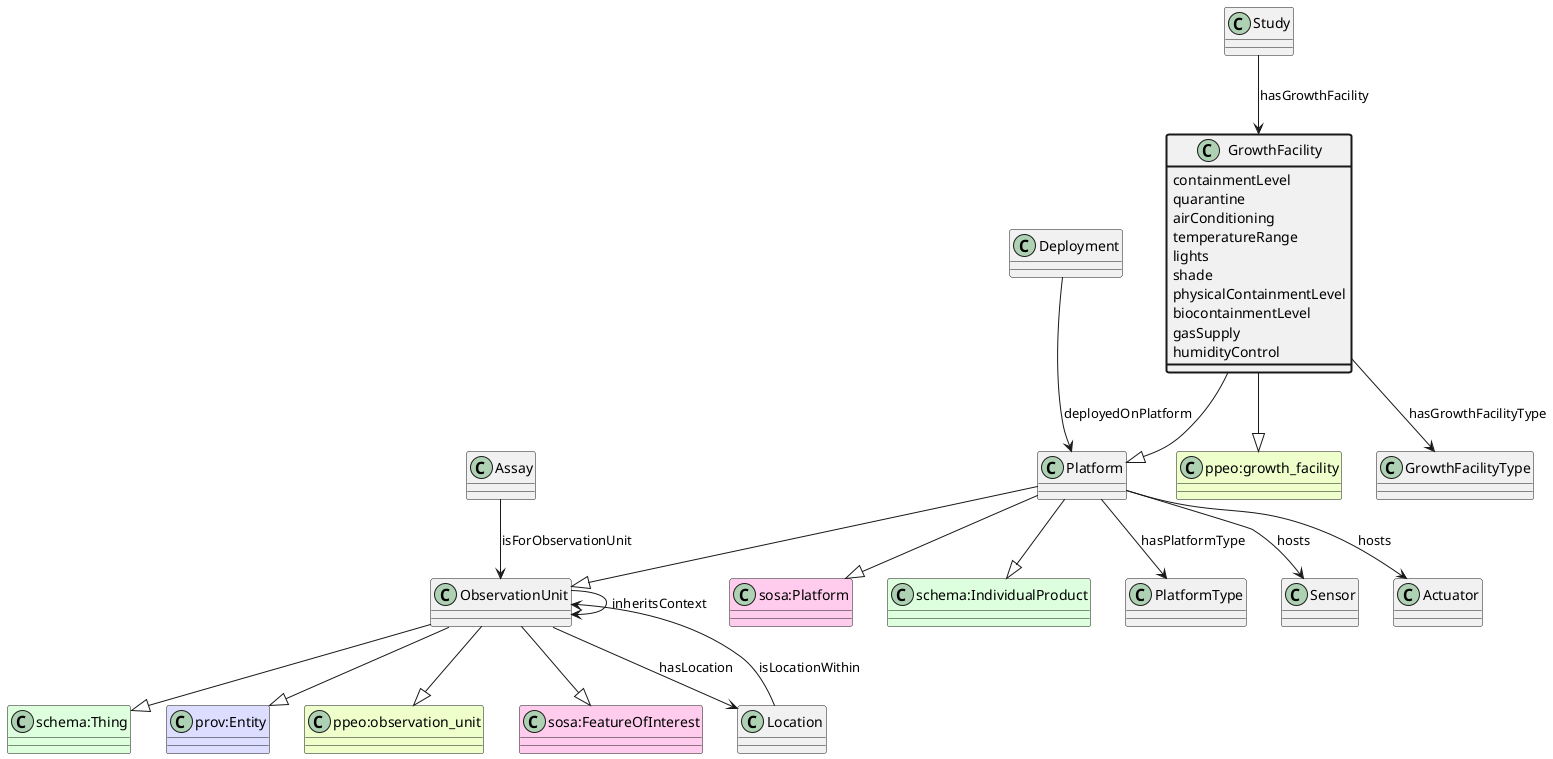

The diagram above was rendered by PlantUML. Its source (embedded in the PNG):
@startuml
class GrowthFacility  #line.bold
class "ppeo:growth_facility" #EEFFCC 
GrowthFacility --|> "ppeo:growth_facility"
class Platform  
class "sosa:Platform" #FFCCEE 
Platform --|> "sosa:Platform"
class ObservationUnit  
class "schema:Thing" #DDFFDD 
ObservationUnit --|> "schema:Thing"
class "prov:Entity" #DDDDFF 
ObservationUnit --|> "prov:Entity"
class "ppeo:observation_unit" #EEFFCC 
ObservationUnit --|> "ppeo:observation_unit"
class "sosa:FeatureOfInterest" #FFCCEE 
ObservationUnit --|> "sosa:FeatureOfInterest"
Platform --|> ObservationUnit
class "schema:IndividualProduct" #DDFFDD 
Platform --|> "schema:IndividualProduct"
GrowthFacility --|> Platform
class GrowthFacilityType 
GrowthFacility --> GrowthFacilityType : hasGrowthFacilityType
class GrowthFacility #line.bold {
    containmentLevel
}
class GrowthFacility #line.bold {
    quarantine
}
class Study 
Study --> GrowthFacility : hasGrowthFacility
class GrowthFacility #line.bold {
    airConditioning
}
class GrowthFacility #line.bold {
    temperatureRange
}
class GrowthFacility #line.bold {
    lights
}
class GrowthFacility #line.bold {
    shade
}
class GrowthFacility #line.bold {
    physicalContainmentLevel
}
class GrowthFacility #line.bold {
    biocontainmentLevel
}
class GrowthFacility #line.bold {
    gasSupply
}
class GrowthFacility #line.bold {
    humidityControl
}
class PlatformType 
Platform --> PlatformType : hasPlatformType
class Sensor 
Platform --> Sensor : hosts
class Actuator 
Platform --> Actuator : hosts
class Deployment 
Deployment --> Platform : deployedOnPlatform
class Assay 
Assay --> ObservationUnit : isForObservationUnit
class ObservationUnit 
ObservationUnit --> ObservationUnit : inheritsContext
class Location 
ObservationUnit --> Location : hasLocation
class Location 
Location --> ObservationUnit : isLocationWithin
@enduml